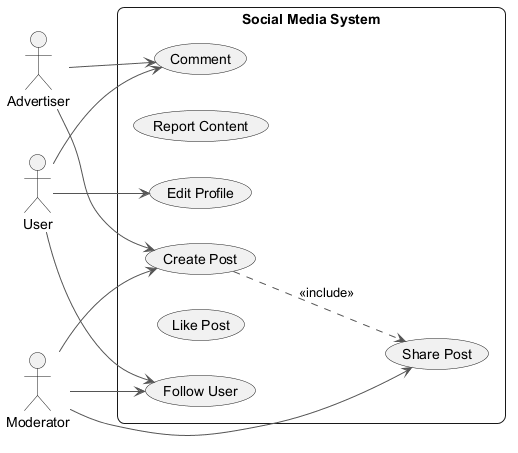

The diagram above was rendered by PlantUML. Its source (embedded in the PNG):
@startuml
skinparam backgroundColor #FFFFFF
skinparam roundCorner 15
skinparam ArrowColor #555555
left to right direction
actor "Advertiser" as Advertiser
actor "User" as User
actor "Moderator" as Moderator
rectangle "Social Media System" {
  usecase "Comment" as UC_Comment
  usecase "Report Content" as UC_ReportContent
  usecase "Edit Profile" as UC_EditProfile
  usecase "Share Post" as UC_SharePost
  usecase "Create Post" as UC_CreatePost
  usecase "Like Post" as UC_LikePost
  usecase "Follow User" as UC_FollowUser
}
Advertiser --> UC_Comment
Advertiser --> UC_CreatePost
User --> UC_EditProfile
User --> UC_Comment
User --> UC_FollowUser
Moderator --> UC_CreatePost
Moderator --> UC_SharePost
Moderator --> UC_FollowUser
UC_CreatePost ..> UC_SharePost : <<include>>
@enduml